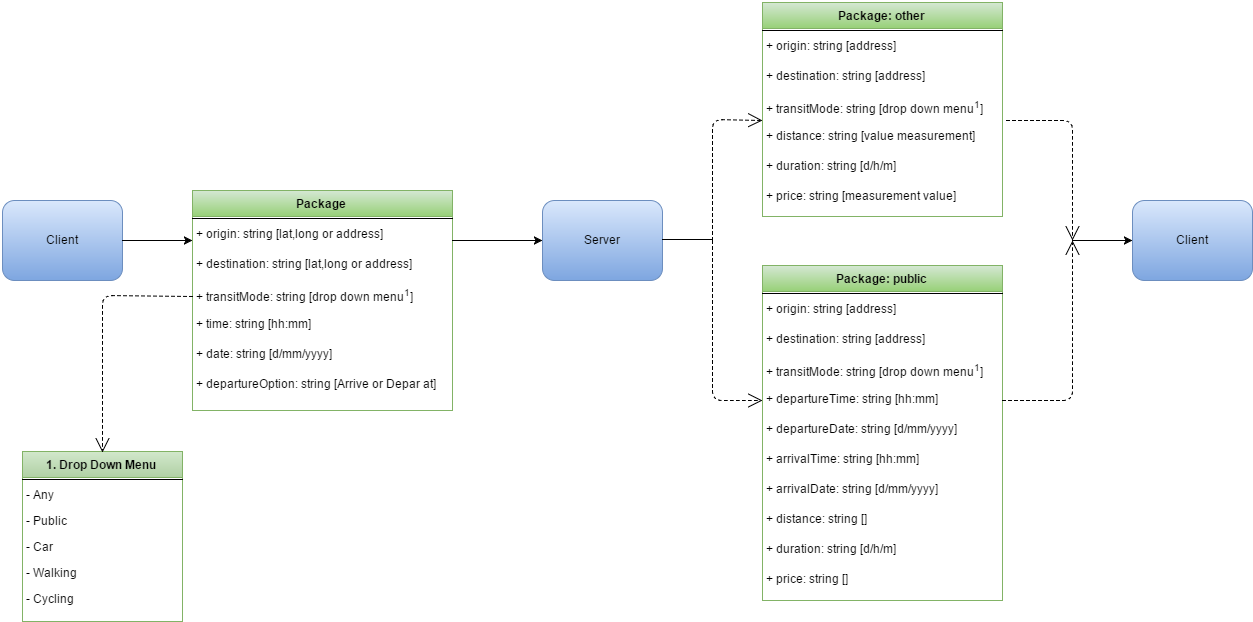

The diagram above was exported from draw.io. Its source (the exported page's mxGraphModel, read from the mxfile embedded in the PNG):
<mxGraphModel dx="1760" dy="896" grid="1" gridSize="10" guides="1" tooltips="1" connect="1" arrows="1" fold="1" page="1" pageScale="1" pageWidth="826" pageHeight="1169" background="#ffffff" math="0">
  <root>
    <mxCell id="0" />
    <mxCell id="1" parent="0" />
    <mxCell id="3" value="Client" style="rounded=1;whiteSpace=wrap;html=1;plain-blue" vertex="1" parent="1">
      <mxGeometry x="90" y="280" width="120" height="80" as="geometry" />
    </mxCell>
    <mxCell id="7" value="Package" style="swimlane;html=1;fontStyle=1;align=center;verticalAlign=top;childLayout=stackLayout;horizontal=1;startSize=26;horizontalStack=0;resizeParent=1;resizeLast=0;collapsible=1;marginBottom=0;swimlaneFillColor=#ffffff;plain-green" vertex="1" parent="1">
      <mxGeometry x="280" y="270" width="260" height="220" as="geometry">
        <mxRectangle x="290" y="270" width="80" height="26" as="alternateBounds" />
      </mxGeometry>
    </mxCell>
    <mxCell id="9" value="" style="line;html=1;strokeWidth=1;fillColor=none;align=left;verticalAlign=middle;spacingTop=-1;spacingLeft=3;spacingRight=3;rotatable=0;labelPosition=right;points=[];portConstraint=eastwest;" vertex="1" parent="7">
      <mxGeometry y="26" width="260" height="4" as="geometry" />
    </mxCell>
    <mxCell id="16" value="+ origin: string [lat,long or address]&amp;nbsp;" style="text;html=1;strokeColor=none;fillColor=none;align=left;verticalAlign=top;spacingLeft=4;spacingRight=4;whiteSpace=wrap;overflow=hidden;rotatable=0;points=[[0,0.5],[1,0.5]];portConstraint=eastwest;" vertex="1" parent="7">
      <mxGeometry y="30" width="260" height="30" as="geometry" />
    </mxCell>
    <mxCell id="10" value="&lt;span&gt;+ destination: string [lat,long or address]&amp;nbsp;&lt;/span&gt;" style="text;html=1;strokeColor=none;fillColor=none;align=left;verticalAlign=top;spacingLeft=4;spacingRight=4;whiteSpace=wrap;overflow=hidden;rotatable=0;points=[[0,0.5],[1,0.5]];portConstraint=eastwest;" vertex="1" parent="7">
      <mxGeometry y="60" width="260" height="30" as="geometry" />
    </mxCell>
    <mxCell id="17" value="+ transitMode: string [drop down menu&lt;sup&gt;1&lt;/sup&gt;]&amp;nbsp;" style="text;html=1;strokeColor=none;fillColor=none;align=left;verticalAlign=top;spacingLeft=4;spacingRight=4;whiteSpace=wrap;overflow=hidden;rotatable=0;points=[[0,0.5],[1,0.5]];portConstraint=eastwest;" vertex="1" parent="7">
      <mxGeometry y="90" width="260" height="30" as="geometry" />
    </mxCell>
    <mxCell id="18" value="&lt;span&gt;+ time: string [hh:mm]&amp;nbsp;&lt;/span&gt;" style="text;html=1;strokeColor=none;fillColor=none;align=left;verticalAlign=top;spacingLeft=4;spacingRight=4;whiteSpace=wrap;overflow=hidden;rotatable=0;points=[[0,0.5],[1,0.5]];portConstraint=eastwest;" vertex="1" parent="7">
      <mxGeometry y="120" width="260" height="30" as="geometry" />
    </mxCell>
    <mxCell id="19" value="&lt;span&gt;+ date: string [d/mm/yyyy]&amp;nbsp;&lt;/span&gt;" style="text;html=1;strokeColor=none;fillColor=none;align=left;verticalAlign=top;spacingLeft=4;spacingRight=4;whiteSpace=wrap;overflow=hidden;rotatable=0;points=[[0,0.5],[1,0.5]];portConstraint=eastwest;" vertex="1" parent="7">
      <mxGeometry y="150" width="260" height="30" as="geometry" />
    </mxCell>
    <mxCell id="43" value="&lt;span&gt;+ departureOption: string [Arrive or Depar at]&amp;nbsp;&lt;/span&gt;" style="text;html=1;strokeColor=none;fillColor=none;align=left;verticalAlign=top;spacingLeft=4;spacingRight=4;whiteSpace=wrap;overflow=hidden;rotatable=0;points=[[0,0.5],[1,0.5]];portConstraint=eastwest;" vertex="1" parent="7">
      <mxGeometry y="180" width="260" height="30" as="geometry" />
    </mxCell>
    <mxCell id="21" value="1. Drop Down Menu" style="swimlane;html=1;fontStyle=1;align=center;verticalAlign=top;childLayout=stackLayout;horizontal=1;startSize=26;horizontalStack=0;resizeParent=1;resizeLast=0;collapsible=1;marginBottom=0;swimlaneFillColor=#ffffff;plain-green;fillColor=#D2E8CC;gradientColor=#B0D0A4;" vertex="1" parent="1">
      <mxGeometry x="110" y="531" width="160" height="170" as="geometry" />
    </mxCell>
    <mxCell id="23" value="" style="line;html=1;strokeWidth=1;fillColor=none;align=left;verticalAlign=middle;spacingTop=-1;spacingLeft=3;spacingRight=3;rotatable=0;labelPosition=right;points=[];portConstraint=eastwest;" vertex="1" parent="21">
      <mxGeometry y="26" width="160" height="4" as="geometry" />
    </mxCell>
    <mxCell id="24" value="- Any" style="text;html=1;strokeColor=none;fillColor=none;align=left;verticalAlign=top;spacingLeft=4;spacingRight=4;whiteSpace=wrap;overflow=hidden;rotatable=0;points=[[0,0.5],[1,0.5]];portConstraint=eastwest;" vertex="1" parent="21">
      <mxGeometry y="30" width="160" height="26" as="geometry" />
    </mxCell>
    <mxCell id="25" value="- Public" style="text;html=1;strokeColor=none;fillColor=none;align=left;verticalAlign=top;spacingLeft=4;spacingRight=4;whiteSpace=wrap;overflow=hidden;rotatable=0;points=[[0,0.5],[1,0.5]];portConstraint=eastwest;" vertex="1" parent="21">
      <mxGeometry y="56" width="160" height="26" as="geometry" />
    </mxCell>
    <mxCell id="26" value="- Car" style="text;html=1;strokeColor=none;fillColor=none;align=left;verticalAlign=top;spacingLeft=4;spacingRight=4;whiteSpace=wrap;overflow=hidden;rotatable=0;points=[[0,0.5],[1,0.5]];portConstraint=eastwest;" vertex="1" parent="21">
      <mxGeometry y="82" width="160" height="26" as="geometry" />
    </mxCell>
    <mxCell id="27" value="- Walking" style="text;html=1;strokeColor=none;fillColor=none;align=left;verticalAlign=top;spacingLeft=4;spacingRight=4;whiteSpace=wrap;overflow=hidden;rotatable=0;points=[[0,0.5],[1,0.5]];portConstraint=eastwest;" vertex="1" parent="21">
      <mxGeometry y="108" width="160" height="26" as="geometry" />
    </mxCell>
    <mxCell id="28" value="- Cycling" style="text;html=1;strokeColor=none;fillColor=none;align=left;verticalAlign=top;spacingLeft=4;spacingRight=4;whiteSpace=wrap;overflow=hidden;rotatable=0;points=[[0,0.5],[1,0.5]];portConstraint=eastwest;" vertex="1" parent="21">
      <mxGeometry y="134" width="160" height="26" as="geometry" />
    </mxCell>
    <mxCell id="30" value="" style="endArrow=classic;html=1;exitX=1;exitY=0.5;" edge="1" parent="1" source="3">
      <mxGeometry width="50" height="50" relative="1" as="geometry">
        <mxPoint x="160" y="340" as="sourcePoint" />
        <mxPoint x="280" y="320" as="targetPoint" />
      </mxGeometry>
    </mxCell>
    <mxCell id="32" value="Server" style="rounded=1;whiteSpace=wrap;html=1;plain-blue" vertex="1" parent="1">
      <mxGeometry x="630" y="280" width="120" height="80" as="geometry" />
    </mxCell>
    <mxCell id="33" value="" style="endArrow=open;endSize=12;dashed=1;html=1;entryX=0.5;entryY=0;exitX=0;exitY=0.5;" edge="1" parent="1" source="17" target="21">
      <mxGeometry x="-0.0728" y="40" width="160" relative="1" as="geometry">
        <mxPoint x="250" y="380" as="sourcePoint" />
        <mxPoint x="250" y="400" as="targetPoint" />
        <Array as="points">
          <mxPoint x="190" y="375" />
        </Array>
        <mxPoint as="offset" />
      </mxGeometry>
    </mxCell>
    <mxCell id="34" value="" style="endArrow=classic;html=1;entryX=0;entryY=0.5;" edge="1" parent="1" target="32">
      <mxGeometry width="50" height="50" relative="1" as="geometry">
        <mxPoint x="570" y="320" as="sourcePoint" />
        <mxPoint x="570" y="280" as="targetPoint" />
        <Array as="points">
          <mxPoint x="540" y="320" />
          <mxPoint x="580" y="320" />
        </Array>
      </mxGeometry>
    </mxCell>
    <mxCell id="36" value="Package: public" style="swimlane;html=1;fontStyle=1;align=center;verticalAlign=top;childLayout=stackLayout;horizontal=1;startSize=26;horizontalStack=0;resizeParent=1;resizeLast=0;collapsible=1;marginBottom=0;swimlaneFillColor=#ffffff;plain-green" vertex="1" parent="1">
      <mxGeometry x="850" y="345" width="240" height="335" as="geometry">
        <mxRectangle x="290" y="270" width="80" height="26" as="alternateBounds" />
      </mxGeometry>
    </mxCell>
    <mxCell id="37" value="" style="line;html=1;strokeWidth=1;fillColor=none;align=left;verticalAlign=middle;spacingTop=-1;spacingLeft=3;spacingRight=3;rotatable=0;labelPosition=right;points=[];portConstraint=eastwest;" vertex="1" parent="36">
      <mxGeometry y="26" width="240" height="4" as="geometry" />
    </mxCell>
    <mxCell id="38" value="+ origin: string [address]&amp;nbsp;" style="text;html=1;strokeColor=none;fillColor=none;align=left;verticalAlign=top;spacingLeft=4;spacingRight=4;whiteSpace=wrap;overflow=hidden;rotatable=0;points=[[0,0.5],[1,0.5]];portConstraint=eastwest;" vertex="1" parent="36">
      <mxGeometry y="30" width="240" height="30" as="geometry" />
    </mxCell>
    <mxCell id="39" value="&lt;span&gt;+ destination: string [address]&amp;nbsp;&lt;/span&gt;" style="text;html=1;strokeColor=none;fillColor=none;align=left;verticalAlign=top;spacingLeft=4;spacingRight=4;whiteSpace=wrap;overflow=hidden;rotatable=0;points=[[0,0.5],[1,0.5]];portConstraint=eastwest;" vertex="1" parent="36">
      <mxGeometry y="60" width="240" height="30" as="geometry" />
    </mxCell>
    <mxCell id="40" value="+ transitMode: string [drop down menu&lt;sup&gt;1&lt;/sup&gt;]&amp;nbsp;" style="text;html=1;strokeColor=none;fillColor=none;align=left;verticalAlign=top;spacingLeft=4;spacingRight=4;whiteSpace=wrap;overflow=hidden;rotatable=0;points=[[0,0.5],[1,0.5]];portConstraint=eastwest;" vertex="1" parent="36">
      <mxGeometry y="90" width="240" height="30" as="geometry" />
    </mxCell>
    <mxCell id="41" value="&lt;span&gt;+ departureTime: string [hh:mm]&amp;nbsp;&lt;/span&gt;" style="text;html=1;strokeColor=none;fillColor=none;align=left;verticalAlign=top;spacingLeft=4;spacingRight=4;whiteSpace=wrap;overflow=hidden;rotatable=0;points=[[0,0.5],[1,0.5]];portConstraint=eastwest;" vertex="1" parent="36">
      <mxGeometry y="120" width="240" height="30" as="geometry" />
    </mxCell>
    <mxCell id="42" value="&lt;span&gt;+ departureDate: string [d/mm/yyyy]&amp;nbsp;&lt;/span&gt;" style="text;html=1;strokeColor=none;fillColor=none;align=left;verticalAlign=top;spacingLeft=4;spacingRight=4;whiteSpace=wrap;overflow=hidden;rotatable=0;points=[[0,0.5],[1,0.5]];portConstraint=eastwest;" vertex="1" parent="36">
      <mxGeometry y="150" width="240" height="30" as="geometry" />
    </mxCell>
    <mxCell id="44" value="&lt;span&gt;+ arrivalTime: string [hh:mm]&amp;nbsp;&lt;/span&gt;" style="text;html=1;strokeColor=none;fillColor=none;align=left;verticalAlign=top;spacingLeft=4;spacingRight=4;whiteSpace=wrap;overflow=hidden;rotatable=0;points=[[0,0.5],[1,0.5]];portConstraint=eastwest;" vertex="1" parent="36">
      <mxGeometry y="180" width="240" height="30" as="geometry" />
    </mxCell>
    <mxCell id="45" value="&lt;span&gt;+ arrivalDate: string [d/mm/yyyy]&amp;nbsp;&lt;/span&gt;" style="text;html=1;strokeColor=none;fillColor=none;align=left;verticalAlign=top;spacingLeft=4;spacingRight=4;whiteSpace=wrap;overflow=hidden;rotatable=0;points=[[0,0.5],[1,0.5]];portConstraint=eastwest;" vertex="1" parent="36">
      <mxGeometry y="210" width="240" height="30" as="geometry" />
    </mxCell>
    <mxCell id="46" value="&lt;span&gt;+ distance: string []&amp;nbsp;&lt;/span&gt;" style="text;html=1;strokeColor=none;fillColor=none;align=left;verticalAlign=top;spacingLeft=4;spacingRight=4;whiteSpace=wrap;overflow=hidden;rotatable=0;points=[[0,0.5],[1,0.5]];portConstraint=eastwest;" vertex="1" parent="36">
      <mxGeometry y="240" width="240" height="30" as="geometry" />
    </mxCell>
    <mxCell id="47" value="&lt;span&gt;+ duration: string [d/h/m]&amp;nbsp;&lt;/span&gt;" style="text;html=1;strokeColor=none;fillColor=none;align=left;verticalAlign=top;spacingLeft=4;spacingRight=4;whiteSpace=wrap;overflow=hidden;rotatable=0;points=[[0,0.5],[1,0.5]];portConstraint=eastwest;" vertex="1" parent="36">
      <mxGeometry y="270" width="240" height="30" as="geometry" />
    </mxCell>
    <mxCell id="48" value="&lt;span&gt;+ price: string []&amp;nbsp;&lt;/span&gt;" style="text;html=1;strokeColor=none;fillColor=none;align=left;verticalAlign=top;spacingLeft=4;spacingRight=4;whiteSpace=wrap;overflow=hidden;rotatable=0;points=[[0,0.5],[1,0.5]];portConstraint=eastwest;" vertex="1" parent="36">
      <mxGeometry y="300" width="240" height="30" as="geometry" />
    </mxCell>
    <mxCell id="49" value="Package: other" style="swimlane;html=1;fontStyle=1;align=center;verticalAlign=top;childLayout=stackLayout;horizontal=1;startSize=26;horizontalStack=0;resizeParent=1;resizeLast=0;collapsible=1;marginBottom=0;swimlaneFillColor=#ffffff;plain-green" vertex="1" parent="1">
      <mxGeometry x="850" y="82" width="240" height="214" as="geometry">
        <mxRectangle x="290" y="270" width="80" height="26" as="alternateBounds" />
      </mxGeometry>
    </mxCell>
    <mxCell id="50" value="" style="line;html=1;strokeWidth=1;fillColor=none;align=left;verticalAlign=middle;spacingTop=-1;spacingLeft=3;spacingRight=3;rotatable=0;labelPosition=right;points=[];portConstraint=eastwest;" vertex="1" parent="49">
      <mxGeometry y="26" width="240" height="4" as="geometry" />
    </mxCell>
    <mxCell id="51" value="+ origin: string [address]&amp;nbsp;" style="text;html=1;strokeColor=none;fillColor=none;align=left;verticalAlign=top;spacingLeft=4;spacingRight=4;whiteSpace=wrap;overflow=hidden;rotatable=0;points=[[0,0.5],[1,0.5]];portConstraint=eastwest;" vertex="1" parent="49">
      <mxGeometry y="30" width="240" height="30" as="geometry" />
    </mxCell>
    <mxCell id="52" value="&lt;span&gt;+ destination: string [address]&amp;nbsp;&lt;/span&gt;" style="text;html=1;strokeColor=none;fillColor=none;align=left;verticalAlign=top;spacingLeft=4;spacingRight=4;whiteSpace=wrap;overflow=hidden;rotatable=0;points=[[0,0.5],[1,0.5]];portConstraint=eastwest;" vertex="1" parent="49">
      <mxGeometry y="60" width="240" height="30" as="geometry" />
    </mxCell>
    <mxCell id="53" value="+ transitMode: string [drop down menu&lt;sup&gt;1&lt;/sup&gt;]&amp;nbsp;" style="text;html=1;strokeColor=none;fillColor=none;align=left;verticalAlign=top;spacingLeft=4;spacingRight=4;whiteSpace=wrap;overflow=hidden;rotatable=0;points=[[0,0.5],[1,0.5]];portConstraint=eastwest;" vertex="1" parent="49">
      <mxGeometry y="90" width="240" height="30" as="geometry" />
    </mxCell>
    <mxCell id="58" value="&lt;span&gt;+ distance: string [value measurement]&amp;nbsp;&lt;/span&gt;" style="text;html=1;strokeColor=none;fillColor=none;align=left;verticalAlign=top;spacingLeft=4;spacingRight=4;whiteSpace=wrap;overflow=hidden;rotatable=0;points=[[0,0.5],[1,0.5]];portConstraint=eastwest;" vertex="1" parent="49">
      <mxGeometry y="120" width="240" height="30" as="geometry" />
    </mxCell>
    <mxCell id="59" value="&lt;span&gt;+ duration: string [d/h/m]&amp;nbsp;&lt;/span&gt;" style="text;html=1;strokeColor=none;fillColor=none;align=left;verticalAlign=top;spacingLeft=4;spacingRight=4;whiteSpace=wrap;overflow=hidden;rotatable=0;points=[[0,0.5],[1,0.5]];portConstraint=eastwest;" vertex="1" parent="49">
      <mxGeometry y="150" width="240" height="30" as="geometry" />
    </mxCell>
    <mxCell id="60" value="&lt;span&gt;+ price: string [measurement value]&amp;nbsp;&lt;/span&gt;" style="text;html=1;strokeColor=none;fillColor=none;align=left;verticalAlign=top;spacingLeft=4;spacingRight=4;whiteSpace=wrap;overflow=hidden;rotatable=0;points=[[0,0.5],[1,0.5]];portConstraint=eastwest;" vertex="1" parent="49">
      <mxGeometry y="180" width="240" height="30" as="geometry" />
    </mxCell>
    <mxCell id="61" value="" style="line;html=1;strokeWidth=1;fillColor=none;align=left;verticalAlign=middle;spacingTop=-1;spacingLeft=3;spacingRight=3;rotatable=0;labelPosition=right;points=[];portConstraint=eastwest;" vertex="1" parent="1">
      <mxGeometry x="750" y="315" width="50" height="8" as="geometry" />
    </mxCell>
    <mxCell id="62" value="" style="endArrow=open;endSize=12;dashed=1;html=1;entryX=-0.004;entryY=0.9;entryPerimeter=0;" edge="1" parent="1" target="53">
      <mxGeometry width="160" relative="1" as="geometry">
        <mxPoint x="800" y="320" as="sourcePoint" />
        <mxPoint x="800" y="201" as="targetPoint" />
        <Array as="points">
          <mxPoint x="800" y="199" />
        </Array>
      </mxGeometry>
    </mxCell>
    <mxCell id="63" value="" style="endArrow=open;endSize=12;dashed=1;html=1;entryX=0;entryY=0.5;" edge="1" parent="1" target="41">
      <mxGeometry x="810" y="209" width="160" as="geometry">
        <mxPoint x="800" y="320" as="sourcePoint" />
        <mxPoint x="859" y="209" as="targetPoint" />
        <Array as="points">
          <mxPoint x="800" y="480" />
        </Array>
      </mxGeometry>
    </mxCell>
    <mxCell id="64" value="Client" style="rounded=1;whiteSpace=wrap;html=1;plain-blue" vertex="1" parent="1">
      <mxGeometry x="1220" y="280" width="120" height="80" as="geometry" />
    </mxCell>
    <mxCell id="65" value="" style="endArrow=open;endSize=12;dashed=1;html=1;exitX=1.013;exitY=0.929;exitPerimeter=0;" edge="1" parent="1" source="53">
      <mxGeometry x="1210" y="108.42857142857144" width="160" as="geometry">
        <mxPoint x="1210" y="229.9999999999999" as="sourcePoint" />
        <mxPoint x="1160" y="320" as="targetPoint" />
        <Array as="points">
          <mxPoint x="1160" y="200" />
        </Array>
      </mxGeometry>
    </mxCell>
    <mxCell id="66" value="" style="endArrow=open;endSize=12;dashed=1;html=1;exitX=1;exitY=0.5;" edge="1" parent="1" source="41">
      <mxGeometry x="1220" y="118.42857142857144" width="160" as="geometry">
        <mxPoint x="1103" y="209.8571428571429" as="sourcePoint" />
        <mxPoint x="1160" y="320" as="targetPoint" />
        <Array as="points">
          <mxPoint x="1160" y="480" />
        </Array>
      </mxGeometry>
    </mxCell>
    <mxCell id="68" value="" style="endArrow=classic;html=1;entryX=0;entryY=0.5;" edge="1" parent="1" target="64">
      <mxGeometry width="50" height="50" relative="1" as="geometry">
        <mxPoint x="1160" y="320" as="sourcePoint" />
        <mxPoint x="1210" y="296" as="targetPoint" />
      </mxGeometry>
    </mxCell>
  </root>
</mxGraphModel>